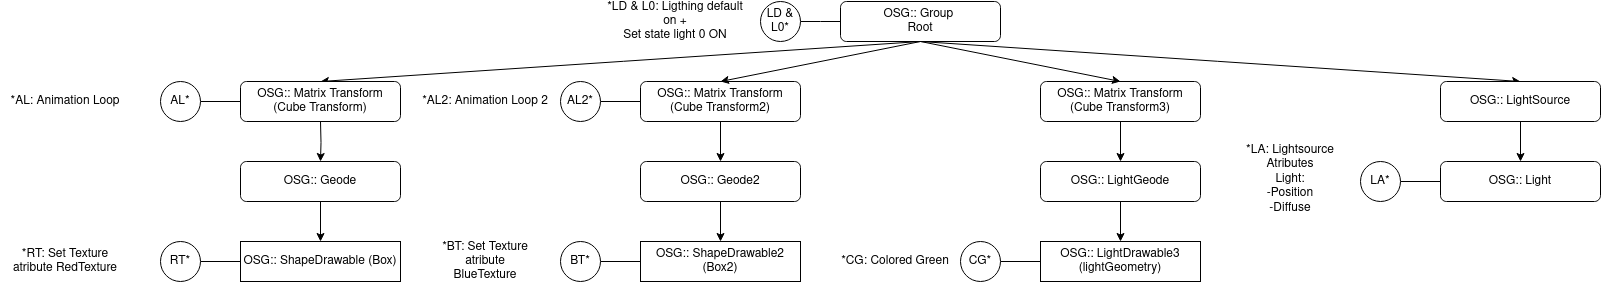

The diagram above was exported from draw.io. Its source (the exported page's mxGraphModel, read from the mxfile embedded in the PNG):
<mxGraphModel dx="2069" dy="429" grid="1" gridSize="10" guides="1" tooltips="1" connect="1" arrows="1" fold="1" page="1" pageScale="1" pageWidth="1169" pageHeight="827" math="0" shadow="0">
  <root>
    <mxCell id="0" />
    <mxCell id="1" parent="0" />
    <mxCell id="-OZk5mj76KpzzhwX7gNY-1" style="rounded=0;orthogonalLoop=1;jettySize=auto;html=1;exitX=0.5;exitY=1;exitDx=0;exitDy=0;entryX=0.5;entryY=0;entryDx=0;entryDy=0;" parent="1" source="-OZk5mj76KpzzhwX7gNY-3" target="-OZk5mj76KpzzhwX7gNY-8" edge="1">
      <mxGeometry relative="1" as="geometry" />
    </mxCell>
    <mxCell id="-OZk5mj76KpzzhwX7gNY-2" style="rounded=0;orthogonalLoop=1;jettySize=auto;html=1;exitX=0.5;exitY=1;exitDx=0;exitDy=0;entryX=0.5;entryY=0;entryDx=0;entryDy=0;" parent="1" source="-OZk5mj76KpzzhwX7gNY-3" target="-OZk5mj76KpzzhwX7gNY-40" edge="1">
      <mxGeometry relative="1" as="geometry" />
    </mxCell>
    <mxCell id="-OZk5mj76KpzzhwX7gNY-3" value="&lt;div&gt;OSG:: Group&amp;nbsp;&lt;/div&gt;&lt;div&gt;Root&lt;/div&gt;" style="rounded=1;whiteSpace=wrap;html=1;" parent="1" vertex="1">
      <mxGeometry x="560" y="120" width="160" height="40" as="geometry" />
    </mxCell>
    <mxCell id="-OZk5mj76KpzzhwX7gNY-4" style="edgeStyle=orthogonalEdgeStyle;rounded=0;orthogonalLoop=1;jettySize=auto;html=1;exitX=0.5;exitY=1;exitDx=0;exitDy=0;entryX=0.5;entryY=0;entryDx=0;entryDy=0;" parent="1" target="-OZk5mj76KpzzhwX7gNY-6" edge="1">
      <mxGeometry relative="1" as="geometry">
        <mxPoint x="40" y="240" as="sourcePoint" />
      </mxGeometry>
    </mxCell>
    <mxCell id="-OZk5mj76KpzzhwX7gNY-5" style="edgeStyle=orthogonalEdgeStyle;rounded=0;orthogonalLoop=1;jettySize=auto;html=1;exitX=0.5;exitY=1;exitDx=0;exitDy=0;entryX=0.5;entryY=0;entryDx=0;entryDy=0;" parent="1" source="-OZk5mj76KpzzhwX7gNY-6" target="-OZk5mj76KpzzhwX7gNY-7" edge="1">
      <mxGeometry relative="1" as="geometry" />
    </mxCell>
    <mxCell id="-OZk5mj76KpzzhwX7gNY-6" value="OSG:: Geode" style="rounded=1;whiteSpace=wrap;html=1;" parent="1" vertex="1">
      <mxGeometry x="-40" y="280" width="160" height="40" as="geometry" />
    </mxCell>
    <mxCell id="-OZk5mj76KpzzhwX7gNY-7" value="OSG:: ShapeDrawable (Box)" style="rounded=0;whiteSpace=wrap;html=1;" parent="1" vertex="1">
      <mxGeometry x="-40" y="360" width="160" height="40" as="geometry" />
    </mxCell>
    <mxCell id="-OZk5mj76KpzzhwX7gNY-8" value="&lt;div&gt;OSG:: Matrix Transform&lt;/div&gt;&lt;div&gt;(Cube Transform)&lt;br&gt;&lt;/div&gt;" style="rounded=1;whiteSpace=wrap;html=1;" parent="1" vertex="1">
      <mxGeometry x="-40" y="200" width="160" height="40" as="geometry" />
    </mxCell>
    <mxCell id="-OZk5mj76KpzzhwX7gNY-9" style="edgeStyle=orthogonalEdgeStyle;rounded=0;orthogonalLoop=1;jettySize=auto;html=1;exitX=1;exitY=0.5;exitDx=0;exitDy=0;entryX=0;entryY=0.5;entryDx=0;entryDy=0;endArrow=none;endFill=0;" parent="1" source="-OZk5mj76KpzzhwX7gNY-10" target="-OZk5mj76KpzzhwX7gNY-8" edge="1">
      <mxGeometry relative="1" as="geometry" />
    </mxCell>
    <mxCell id="-OZk5mj76KpzzhwX7gNY-10" value="AL*" style="ellipse;whiteSpace=wrap;html=1;aspect=fixed;" parent="1" vertex="1">
      <mxGeometry x="-120" y="200" width="40" height="40" as="geometry" />
    </mxCell>
    <mxCell id="-OZk5mj76KpzzhwX7gNY-11" style="edgeStyle=orthogonalEdgeStyle;rounded=0;orthogonalLoop=1;jettySize=auto;html=1;exitX=1;exitY=0.5;exitDx=0;exitDy=0;entryX=0;entryY=0.5;entryDx=0;entryDy=0;endArrow=none;endFill=0;" parent="1" source="-OZk5mj76KpzzhwX7gNY-12" target="-OZk5mj76KpzzhwX7gNY-7" edge="1">
      <mxGeometry relative="1" as="geometry" />
    </mxCell>
    <mxCell id="-OZk5mj76KpzzhwX7gNY-12" value="RT*" style="ellipse;whiteSpace=wrap;html=1;aspect=fixed;" parent="1" vertex="1">
      <mxGeometry x="-120" y="360" width="40" height="40" as="geometry" />
    </mxCell>
    <mxCell id="-OZk5mj76KpzzhwX7gNY-13" value="*AL: Animation Loop" style="text;html=1;align=center;verticalAlign=middle;whiteSpace=wrap;rounded=0;" parent="1" vertex="1">
      <mxGeometry x="-280" y="205" width="130" height="30" as="geometry" />
    </mxCell>
    <mxCell id="-OZk5mj76KpzzhwX7gNY-14" value="*RT: Set Texture atribute RedTexture" style="text;html=1;align=center;verticalAlign=middle;whiteSpace=wrap;rounded=0;" parent="1" vertex="1">
      <mxGeometry x="-280" y="365" width="130" height="30" as="geometry" />
    </mxCell>
    <mxCell id="-OZk5mj76KpzzhwX7gNY-15" style="edgeStyle=orthogonalEdgeStyle;rounded=0;orthogonalLoop=1;jettySize=auto;html=1;entryX=0.5;entryY=0;entryDx=0;entryDy=0;" parent="1" source="-OZk5mj76KpzzhwX7gNY-19" target="-OZk5mj76KpzzhwX7gNY-17" edge="1">
      <mxGeometry relative="1" as="geometry">
        <mxPoint x="440" y="240" as="sourcePoint" />
      </mxGeometry>
    </mxCell>
    <mxCell id="-OZk5mj76KpzzhwX7gNY-16" style="edgeStyle=orthogonalEdgeStyle;rounded=0;orthogonalLoop=1;jettySize=auto;html=1;exitX=0.5;exitY=1;exitDx=0;exitDy=0;entryX=0.5;entryY=0;entryDx=0;entryDy=0;" parent="1" source="-OZk5mj76KpzzhwX7gNY-17" target="-OZk5mj76KpzzhwX7gNY-18" edge="1">
      <mxGeometry relative="1" as="geometry" />
    </mxCell>
    <mxCell id="-OZk5mj76KpzzhwX7gNY-17" value="OSG:: Geode2" style="rounded=1;whiteSpace=wrap;html=1;" parent="1" vertex="1">
      <mxGeometry x="360" y="280" width="160" height="40" as="geometry" />
    </mxCell>
    <mxCell id="-OZk5mj76KpzzhwX7gNY-18" value="OSG:: ShapeDrawable2 (Box2)" style="rounded=0;whiteSpace=wrap;html=1;" parent="1" vertex="1">
      <mxGeometry x="360" y="360" width="160" height="40" as="geometry" />
    </mxCell>
    <mxCell id="-OZk5mj76KpzzhwX7gNY-19" value="&lt;div&gt;OSG:: Matrix Transform&lt;/div&gt;&lt;div&gt;(Cube Transform2)&lt;br&gt;&lt;/div&gt;" style="rounded=1;whiteSpace=wrap;html=1;" parent="1" vertex="1">
      <mxGeometry x="360" y="200" width="160" height="40" as="geometry" />
    </mxCell>
    <mxCell id="-OZk5mj76KpzzhwX7gNY-20" style="edgeStyle=orthogonalEdgeStyle;rounded=0;orthogonalLoop=1;jettySize=auto;html=1;exitX=1;exitY=0.5;exitDx=0;exitDy=0;entryX=0;entryY=0.5;entryDx=0;entryDy=0;endArrow=none;endFill=0;" parent="1" source="-OZk5mj76KpzzhwX7gNY-21" target="-OZk5mj76KpzzhwX7gNY-19" edge="1">
      <mxGeometry relative="1" as="geometry" />
    </mxCell>
    <mxCell id="-OZk5mj76KpzzhwX7gNY-21" value="AL2*" style="ellipse;whiteSpace=wrap;html=1;aspect=fixed;" parent="1" vertex="1">
      <mxGeometry x="280" y="200" width="40" height="40" as="geometry" />
    </mxCell>
    <mxCell id="-OZk5mj76KpzzhwX7gNY-22" style="edgeStyle=orthogonalEdgeStyle;rounded=0;orthogonalLoop=1;jettySize=auto;html=1;exitX=1;exitY=0.5;exitDx=0;exitDy=0;entryX=0;entryY=0.5;entryDx=0;entryDy=0;endArrow=none;endFill=0;" parent="1" source="-OZk5mj76KpzzhwX7gNY-23" target="-OZk5mj76KpzzhwX7gNY-18" edge="1">
      <mxGeometry relative="1" as="geometry" />
    </mxCell>
    <mxCell id="-OZk5mj76KpzzhwX7gNY-23" value="BT*" style="ellipse;whiteSpace=wrap;html=1;aspect=fixed;" parent="1" vertex="1">
      <mxGeometry x="280" y="360" width="40" height="40" as="geometry" />
    </mxCell>
    <mxCell id="-OZk5mj76KpzzhwX7gNY-24" value="*AL2: Animation Loop 2" style="text;html=1;align=center;verticalAlign=middle;whiteSpace=wrap;rounded=0;" parent="1" vertex="1">
      <mxGeometry x="140" y="205" width="130" height="30" as="geometry" />
    </mxCell>
    <mxCell id="-OZk5mj76KpzzhwX7gNY-25" value="&lt;div&gt;*BT: Set Texture atribute&lt;/div&gt;&lt;div&gt;BlueTexture&lt;br&gt;&lt;/div&gt;" style="text;html=1;align=center;verticalAlign=middle;whiteSpace=wrap;rounded=0;" parent="1" vertex="1">
      <mxGeometry x="140" y="365" width="130" height="30" as="geometry" />
    </mxCell>
    <mxCell id="-OZk5mj76KpzzhwX7gNY-26" style="rounded=0;orthogonalLoop=1;jettySize=auto;html=1;exitX=0.5;exitY=1;exitDx=0;exitDy=0;entryX=0.5;entryY=0;entryDx=0;entryDy=0;" parent="1" source="-OZk5mj76KpzzhwX7gNY-3" target="-OZk5mj76KpzzhwX7gNY-19" edge="1">
      <mxGeometry relative="1" as="geometry">
        <mxPoint x="650" y="170" as="sourcePoint" />
        <mxPoint x="450" y="210" as="targetPoint" />
      </mxGeometry>
    </mxCell>
    <mxCell id="-OZk5mj76KpzzhwX7gNY-27" style="edgeStyle=orthogonalEdgeStyle;rounded=0;orthogonalLoop=1;jettySize=auto;html=1;exitX=0.5;exitY=1;exitDx=0;exitDy=0;entryX=0.5;entryY=0;entryDx=0;entryDy=0;" parent="1" source="-OZk5mj76KpzzhwX7gNY-28" target="-OZk5mj76KpzzhwX7gNY-29" edge="1">
      <mxGeometry relative="1" as="geometry" />
    </mxCell>
    <mxCell id="-OZk5mj76KpzzhwX7gNY-28" value="OSG:: LightGeode" style="rounded=1;whiteSpace=wrap;html=1;" parent="1" vertex="1">
      <mxGeometry x="760" y="280" width="160" height="40" as="geometry" />
    </mxCell>
    <mxCell id="-OZk5mj76KpzzhwX7gNY-29" value="OSG:: LightDrawable3 (lightGeometry)" style="rounded=0;whiteSpace=wrap;html=1;" parent="1" vertex="1">
      <mxGeometry x="760" y="360" width="160" height="40" as="geometry" />
    </mxCell>
    <mxCell id="-OZk5mj76KpzzhwX7gNY-30" style="edgeStyle=orthogonalEdgeStyle;rounded=0;orthogonalLoop=1;jettySize=auto;html=1;exitX=0.5;exitY=1;exitDx=0;exitDy=0;entryX=0.5;entryY=0;entryDx=0;entryDy=0;" parent="1" source="-OZk5mj76KpzzhwX7gNY-31" target="-OZk5mj76KpzzhwX7gNY-28" edge="1">
      <mxGeometry relative="1" as="geometry" />
    </mxCell>
    <mxCell id="-OZk5mj76KpzzhwX7gNY-31" value="&lt;div&gt;OSG:: Matrix Transform&lt;/div&gt;&lt;div&gt;(Cube Transform3)&lt;br&gt;&lt;/div&gt;" style="rounded=1;whiteSpace=wrap;html=1;" parent="1" vertex="1">
      <mxGeometry x="760" y="200" width="160" height="40" as="geometry" />
    </mxCell>
    <mxCell id="-OZk5mj76KpzzhwX7gNY-32" style="edgeStyle=orthogonalEdgeStyle;rounded=0;orthogonalLoop=1;jettySize=auto;html=1;exitX=1;exitY=0.5;exitDx=0;exitDy=0;entryX=0;entryY=0.5;entryDx=0;entryDy=0;endArrow=none;endFill=0;" parent="1" source="-OZk5mj76KpzzhwX7gNY-33" target="-OZk5mj76KpzzhwX7gNY-29" edge="1">
      <mxGeometry relative="1" as="geometry" />
    </mxCell>
    <mxCell id="-OZk5mj76KpzzhwX7gNY-33" value="CG*" style="ellipse;whiteSpace=wrap;html=1;aspect=fixed;" parent="1" vertex="1">
      <mxGeometry x="680" y="360" width="40" height="40" as="geometry" />
    </mxCell>
    <mxCell id="-OZk5mj76KpzzhwX7gNY-34" value="*CG: Colored Green" style="text;html=1;align=center;verticalAlign=middle;whiteSpace=wrap;rounded=0;" parent="1" vertex="1">
      <mxGeometry x="550" y="365" width="130" height="30" as="geometry" />
    </mxCell>
    <mxCell id="-OZk5mj76KpzzhwX7gNY-35" style="rounded=0;orthogonalLoop=1;jettySize=auto;html=1;exitX=0.5;exitY=1;exitDx=0;exitDy=0;entryX=0.5;entryY=0;entryDx=0;entryDy=0;" parent="1" source="-OZk5mj76KpzzhwX7gNY-3" target="-OZk5mj76KpzzhwX7gNY-31" edge="1">
      <mxGeometry relative="1" as="geometry">
        <mxPoint x="650" y="170" as="sourcePoint" />
        <mxPoint x="250" y="210" as="targetPoint" />
      </mxGeometry>
    </mxCell>
    <mxCell id="-OZk5mj76KpzzhwX7gNY-36" style="edgeStyle=orthogonalEdgeStyle;rounded=0;orthogonalLoop=1;jettySize=auto;html=1;exitX=1;exitY=0.5;exitDx=0;exitDy=0;entryX=0;entryY=0.5;entryDx=0;entryDy=0;endArrow=none;endFill=0;" parent="1" source="-OZk5mj76KpzzhwX7gNY-37" edge="1">
      <mxGeometry relative="1" as="geometry">
        <mxPoint x="560" y="140" as="targetPoint" />
      </mxGeometry>
    </mxCell>
    <mxCell id="-OZk5mj76KpzzhwX7gNY-37" value="LD &amp;amp; L0*" style="ellipse;whiteSpace=wrap;html=1;aspect=fixed;" parent="1" vertex="1">
      <mxGeometry x="480" y="120" width="40" height="40" as="geometry" />
    </mxCell>
    <mxCell id="-OZk5mj76KpzzhwX7gNY-38" value="&lt;div&gt;*LD &amp;amp; L0: Ligthing default on +&lt;br&gt;&lt;/div&gt;&lt;div&gt;Set state light 0 ON&lt;/div&gt;" style="text;html=1;align=center;verticalAlign=middle;whiteSpace=wrap;rounded=0;" parent="1" vertex="1">
      <mxGeometry x="320" y="125" width="150" height="30" as="geometry" />
    </mxCell>
    <mxCell id="-OZk5mj76KpzzhwX7gNY-39" style="edgeStyle=orthogonalEdgeStyle;rounded=0;orthogonalLoop=1;jettySize=auto;html=1;exitX=0.5;exitY=1;exitDx=0;exitDy=0;entryX=0.5;entryY=0;entryDx=0;entryDy=0;" parent="1" source="-OZk5mj76KpzzhwX7gNY-40" target="-OZk5mj76KpzzhwX7gNY-44" edge="1">
      <mxGeometry relative="1" as="geometry" />
    </mxCell>
    <mxCell id="-OZk5mj76KpzzhwX7gNY-40" value="OSG:: LightSource" style="rounded=1;whiteSpace=wrap;html=1;" parent="1" vertex="1">
      <mxGeometry x="1160" y="200" width="160" height="40" as="geometry" />
    </mxCell>
    <mxCell id="-OZk5mj76KpzzhwX7gNY-41" style="edgeStyle=orthogonalEdgeStyle;rounded=0;orthogonalLoop=1;jettySize=auto;html=1;exitX=1;exitY=0.5;exitDx=0;exitDy=0;entryX=0;entryY=0.5;entryDx=0;entryDy=0;endArrow=none;endFill=0;" parent="1" source="-OZk5mj76KpzzhwX7gNY-42" target="-OZk5mj76KpzzhwX7gNY-44" edge="1">
      <mxGeometry relative="1" as="geometry">
        <mxPoint x="1380" y="380" as="targetPoint" />
      </mxGeometry>
    </mxCell>
    <mxCell id="-OZk5mj76KpzzhwX7gNY-42" value="LA*" style="ellipse;whiteSpace=wrap;html=1;aspect=fixed;" parent="1" vertex="1">
      <mxGeometry x="1080" y="280" width="40" height="40" as="geometry" />
    </mxCell>
    <mxCell id="-OZk5mj76KpzzhwX7gNY-43" value="&lt;div&gt;*LA: Lightsource Atributes&lt;/div&gt;&lt;div&gt;Light:&lt;/div&gt;&lt;div&gt;-Position&lt;/div&gt;&lt;div&gt;-Diffuse&lt;/div&gt;&lt;div&gt;&lt;br&gt;&lt;/div&gt;" style="text;html=1;align=center;verticalAlign=middle;whiteSpace=wrap;rounded=0;" parent="1" vertex="1">
      <mxGeometry x="940" y="290" width="140" height="30" as="geometry" />
    </mxCell>
    <mxCell id="-OZk5mj76KpzzhwX7gNY-44" value="OSG:: Light" style="rounded=1;whiteSpace=wrap;html=1;" parent="1" vertex="1">
      <mxGeometry x="1160" y="280" width="160" height="40" as="geometry" />
    </mxCell>
  </root>
</mxGraphModel>